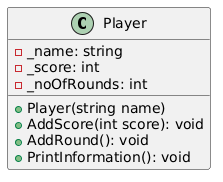

The diagram above was rendered by PlantUML. Its source (embedded in the PNG):
@startuml
class Player {
    - _name: string
    - _score: int
    - _noOfRounds: int

    + Player(string name)
    + AddScore(int score): void
    + AddRound(): void
    + PrintInformation(): void
}
@enduml